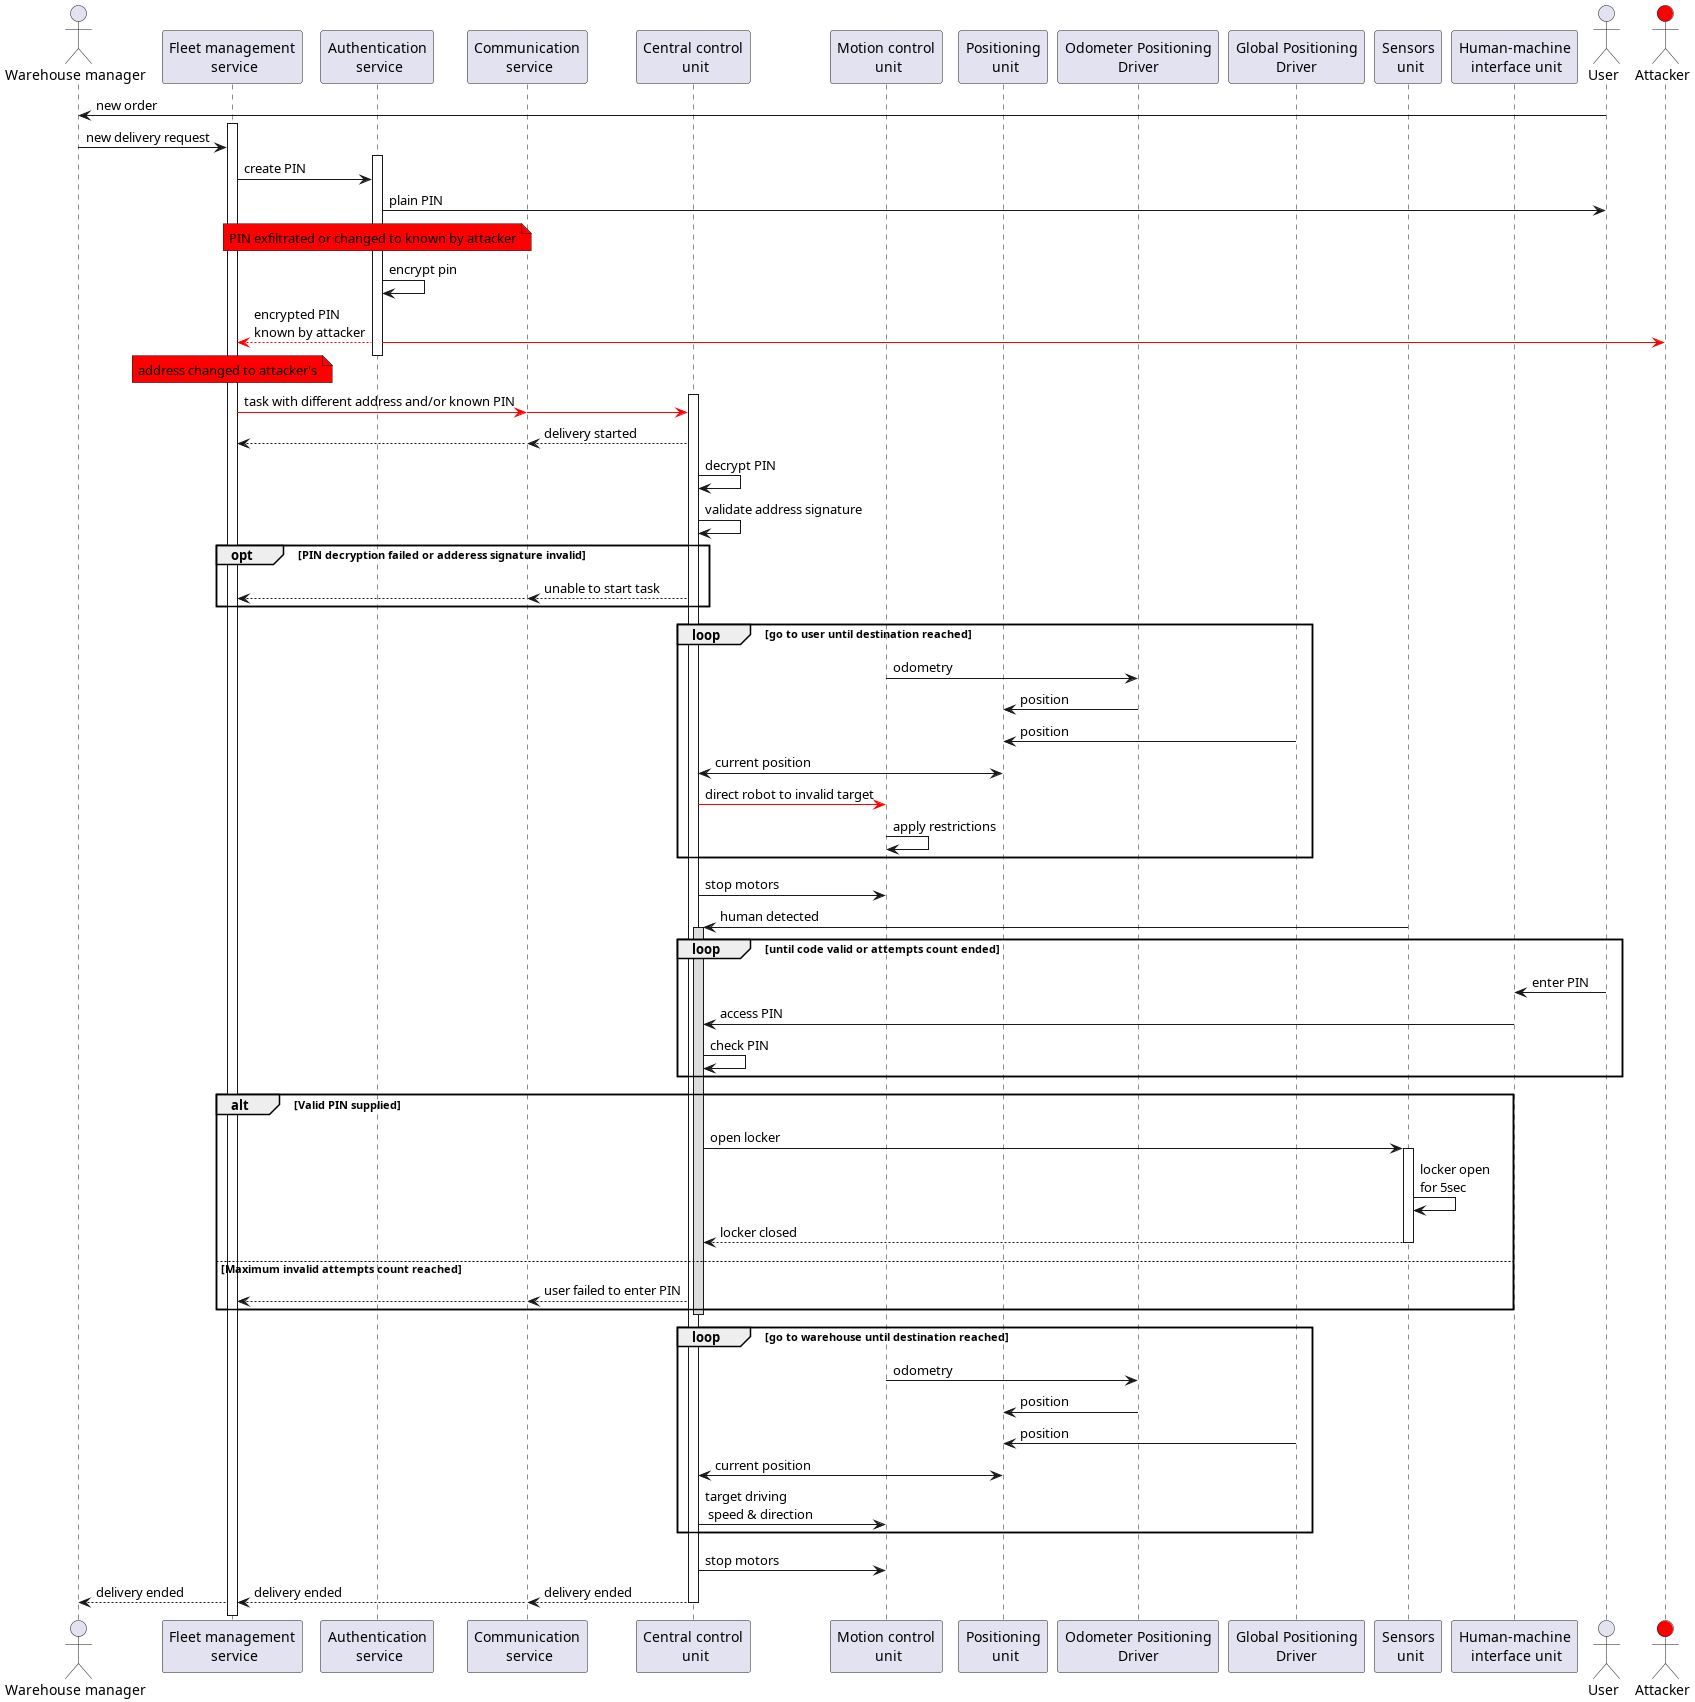

The diagram above was rendered by PlantUML. Its source (embedded in the PNG):
@startuml
!pragma teoz true
'autonumber

actor "Warehouse manager" as WH
participant "Fleet management\n service" as FMS
participant "Authentication\n service" as AS
participant "Communication\n service" as CS
participant "Central control\n unit" as CCU
participant "Motion control\n unit" as MCU
participant "Positioning\n unit" as PU
participant "Odometer Positioning\nDriver" as OPD
participant "Global Positioning\nDriver" as GPD
participant "Sensors\n unit" as SU
participant "Human-machine\n interface unit" as HMI
actor "User" as User
actor "Attacker" as Att #red

User    -> WH:      new order
activate FMS
WH      -> FMS:     new delivery request
activate AS
FMS     -> AS:      create PIN
AS      -> User:    plain PIN
note over AS #red: PIN exfiltrated or changed to known by attacker
AS      -> AS:      encrypt pin
AS     --[#red]> FMS:     encrypted PIN\nknown by attacker
&AS     -[#red]> Att
deactivate AS

note over FMS #red: address changed to attacker's

FMS     -[#red]> CS:      task with different address and/or known PIN
&CS     -[#red]> CCU

activate CCU

CCU    --> CS:      delivery started
&CS    --> FMS:

CCU     -> CCU:     decrypt PIN
CCU     -> CCU:     validate address signature
opt PIN decryption failed or adderess signature invalid
CCU    --> CS:      unable to start task
&CS    --> FMS
end opt

loop go to user until destination reached

MCU     -> OPD:      odometry
OPD     -> PU:       position
GPD     -> PU:       position
PU      <-> CCU:     current position
CCU     -[#red]> MCU:      direct robot to invalid target
MCU     -> MCU:       apply restrictions

end


CCU     -> MCU:     stop motors

SU      -> CCU:     human detected
activate CCU #DDDDDD


loop until code valid or attempts count ended
User    -> HMI:     enter PIN
HMI     -> CCU:     access PIN
CCU     -> CCU:     check PIN
end

alt Valid PIN supplied

CCU     -> SU:      open locker
activate SU
SU      -> SU:      locker open\nfor 5sec
SU     --> CCU:     locker closed
deactivate SU

else Maximum invalid attempts count reached

CCU    --> CS:      user failed to enter PIN
&CS    --> FMS

deactivate CCU
end

loop go to warehouse until destination reached
MCU     -> OPD:      odometry
OPD     -> PU:       position
GPD     -> PU:       position
PU      <-> CCU:     current position
CCU     -> MCU:      target driving\n speed & direction
end

CCU     -> MCU:     stop motors

CCU     --> CS:     delivery ended

deactivate CCU

&CS     --> FMS:    delivery ended
&FMS    --> WH:     delivery ended

deactivate FMS


@enduml